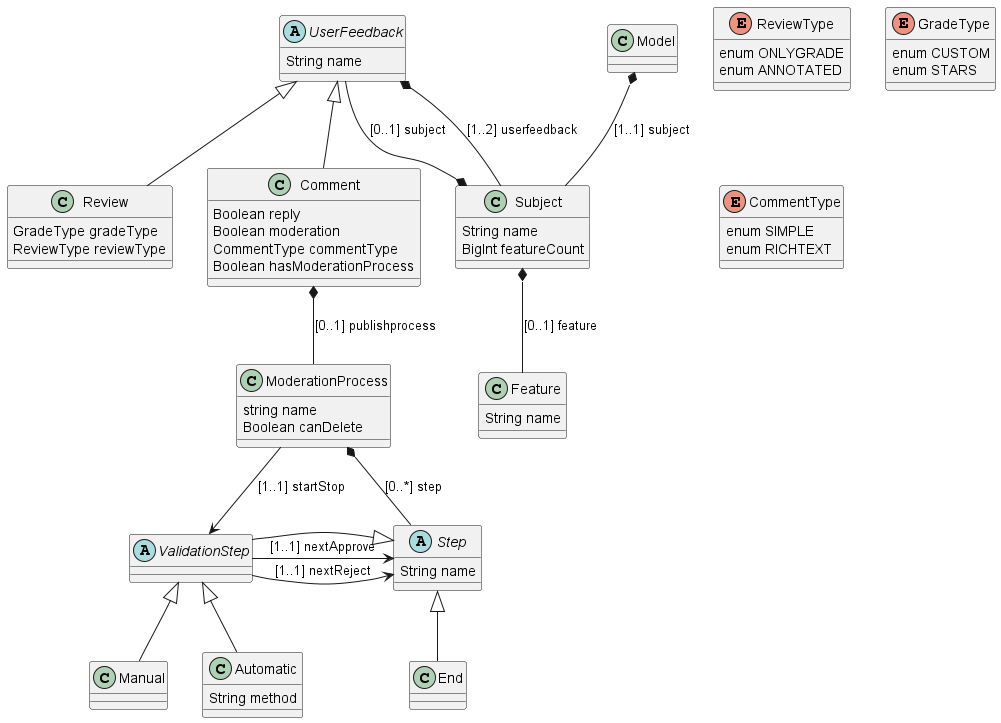

The diagram above was rendered by PlantUML. Its source (embedded in the PNG):
@startuml Model Constrains

class Model 

class Subject {
    String name
    BigInt featureCount
}

class Feature {
    String name
}

Model *-- Subject : [1..1] subject
Subject *-- Feature : [0..1] feature

abstract class UserFeedback{
    String name
}

Subject *-- UserFeedback : [0..1] subject
UserFeedback *-- Subject : [1..2] userfeedback

class Review {
    GradeType gradeType  
    ReviewType reviewType 
}

enum ReviewType {
    enum ONLYGRADE
    enum ANNOTATED
}

enum GradeType {
    enum CUSTOM
    enum STARS
}

UserFeedback <|-- Review

class Comment {
    Boolean reply
    Boolean moderation
    CommentType commentType
    Boolean hasModerationProcess
}

enum CommentType {
    enum SIMPLE
    enum RICHTEXT
}

UserFeedback <|-- Comment

class ModerationProcess {
    string name
    Boolean canDelete
}

Comment *-- ModerationProcess : [0..1] publishprocess

abstract class Step{
    String name
}

ModerationProcess *-- Step : [0..*] step

class End

abstract class ValidationStep

Step <|-- End

Step <|-- ValidationStep

ModerationProcess -> ValidationStep : [1..1] startStop

ValidationStep -> Step : [1..1] nextReject

ValidationStep -> Step : [1..1] nextApprove

class Automatic{
    String method
}

class Manual

ValidationStep <|-- Automatic

ValidationStep <|-- Manual

@enduml